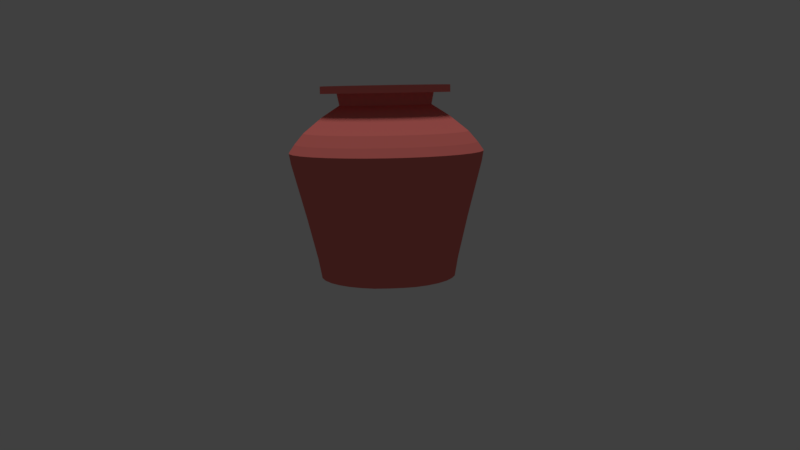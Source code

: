 # Source: full_water.blend  (saved by Blender 2.79.0; exported with 4.5.12 LTS)
import bpy
from mathutils import Matrix  # noqa: F401  (used for matrix-valued properties, if any)

bpy.ops.wm.read_factory_settings(use_empty=True)
scene = bpy.context.scene
scene.name = 'Scene'

# ---- collections
col_collection_1 = bpy.data.collections.new('Collection 1'); scene.collection.children.link(col_collection_1)

# ---- materials (node trees are filled in below, after node groups)
mat_material_001 = bpy.data.materials.new('Material.001')
mat_material_001.alpha_threshold = 0.0
mat_material_001.use_transparent_shadow = False
mat_material_001.diffuse_color = (0.7991, 0.1878, 0.1683, 1.0)
mat_material_001.roughness = 0.5

# ---- material node trees

# ---- world
world_world = bpy.data.worlds.new('World'); scene.world = world_world
world_world.color = (0.05088, 0.05088, 0.05088)
world_world.use_sun_shadow = False
world_world.sun_shadow_jitter_overblur = 0.0
world_world.cycles.sampling_method = 'MANUAL'

# ---- cameras
cam_camera_001 = bpy.data.cameras.new('Camera.001')
cam_camera_001.clip_end = 100.0
cam_camera_001.lens = 35.0
cam_camera_001.sensor_width = 32.0
cam_camera_001.sensor_height = 18.0
cam_camera_001.display_size = 2.0
cam_camera_001.dof.focus_distance = 0.0
cam_camera_001.dof.aperture_fstop = 128.0
cam_camera_001.dof.aperture_blades = 6

# ---- lights
light_hemi = bpy.data.lights.new('Hemi', 'SUN')
light_hemi.transmission_factor = 0.0
light_hemi.angle = 0.1993
light_hemi.energy = 1.0
light_hemi.shadow_buffer_clip_start = 0.5
light_hemi.shadow_soft_size = 0.1
light_hemi.shadow_cascade_max_distance = 1000.0

# ---- meshes
me_circle = bpy.data.meshes.new('Circle')
me_circle.from_pydata([(0.0, 1.0, 0.0), (-0.1951, 0.9808, 0.0), (-0.3827, 0.9239, 0.0), (-0.5556, 0.8315, 0.0), (-0.7071, 0.7071, 0.0), (-0.8315, 0.5556, 0.0), (-0.9239, 0.3827, 0.0), (-0.9808, 0.1951, 0.0), (-1.0, 7.55e-08, 0.0), (-0.9808, -0.1951, 0.0), (-0.9239, -0.3827, 0.0), (-0.8315, -0.5556, 0.0), (-0.7071, -0.7071, 0.0), (-0.5287, -0.8298, -0.0003134), (-0.3559, -0.9222, -0.0003134), (-0.1951, -0.9808, 0.0), (3.258e-07, -1.0, 0.0), (0.1951, -0.9808, 0.0), (0.3827, -0.9239, 0.0), (0.5556, -0.8315, 0.0), (0.7071, -0.7071, 0.0), (0.8315, -0.5556, 0.0), (0.9239, -0.3827, 0.0), (0.9808, -0.1951, 0.0), (1.0, 9.656e-07, 0.0), (0.9808, 0.1951, 0.0), (0.9239, 0.3827, 0.0), (0.8315, 0.5556, 0.0), (0.7071, 0.7071, 0.0), (0.5556, 0.8315, 0.0), (0.3827, 0.9239, 0.0), (0.1951, 0.9808, 0.0), (-1.261e-07, -0.06181, 0.0), (0.01206, -0.06062, 0.0), (0.02365, -0.0571, 0.0), (0.03434, -0.05139, 0.0), (0.04371, -0.04371, 0.0), (0.05139, -0.03434, 0.0), (0.0571, -0.02365, 0.0), (0.06062, -0.01206, 0.0), (0.06181, 2.979e-07, 0.0), (0.06062, 0.01206, 0.0), (0.0571, 0.02365, 0.0), (0.05139, 0.03434, 0.0), (0.04371, 0.04371, 0.0), (0.03434, 0.05139, 0.0), (0.02365, 0.0571, 0.0), (0.01206, 0.06062, 0.0), (-1.462e-07, 0.06181, 0.0), (-0.01206, 0.06062, 0.0), (-0.02365, 0.0571, 0.0), (-0.03434, 0.05139, 0.0), (-0.04371, 0.04371, 0.0), (-0.05139, 0.03434, 0.0), (-0.0571, 0.02365, 0.0), (-0.06062, 0.01206, 0.0), (-0.06181, 2.429e-07, 0.0), (-0.06062, -0.01206, 0.0), (-0.0571, -0.02365, 0.0), (-0.05139, -0.03434, 0.0), (-0.04371, -0.04371, 0.0), (-0.03434, -0.05139, 0.0), (-0.02365, -0.0571, 0.0), (-0.01206, -0.06062, 0.0), (6.215e-09, 1.052, 0.2876), (-0.2053, 1.032, 0.2876), (-0.4027, 0.9722, 0.2876), (-0.5846, 0.875, 0.2876), (-0.7441, 0.7441, 0.2876), (-0.875, 0.5846, 0.2876), (-0.9722, 0.4027, 0.2876), (-1.032, 0.2053, 0.2876), (-1.052, 6.453e-08, 0.2876), (-1.032, -0.2053, 0.2876), (-0.9722, -0.4027, 0.2876), (-0.875, -0.5846, 0.2876), (-0.7441, -0.7441, 0.2876), (-0.5578, -0.8733, 0.2873), (-0.3759, -0.9706, 0.2873), (-0.2053, -1.032, 0.2876), (3.491e-07, -1.052, 0.2876), (0.2053, -1.032, 0.2876), (0.4027, -0.9722, 0.2876), (0.5846, -0.875, 0.2876), (0.7441, -0.7441, 0.2876), (0.875, -0.5846, 0.2876), (0.9722, -0.4027, 0.2876), (1.032, -0.2053, 0.2876), (1.052, 1.001e-06, 0.2876), (1.032, 0.2053, 0.2876), (0.9722, 0.4027, 0.2876), (0.875, 0.5846, 0.2876), (0.7441, 0.7441, 0.2876), (0.5846, 0.875, 0.2876), (0.4027, 0.9722, 0.2876), (0.2053, 1.032, 0.2876), (1.859e-08, 1.198, 0.8985), (-0.2337, 1.175, 0.8985), (-0.4583, 1.107, 0.8985), (-0.6654, 0.9958, 0.8985), (-0.8469, 0.8469, 0.8985), (-0.9958, 0.6654, 0.8985), (-1.107, 0.4583, 0.8985), (-1.175, 0.2337, 0.8985), (-1.198, 3.434e-08, 0.8985), (-1.175, -0.2337, 0.8985), (-1.107, -0.4583, 0.8985), (-0.9958, -0.6654, 0.8985), (-0.8469, -0.8469, 0.8985), (-0.6654, -0.9958, 0.8985), (-0.4583, -1.107, 0.8985), (-0.2337, -1.175, 0.8985), (4.088e-07, -1.198, 0.8985), (0.2337, -1.175, 0.8985), (0.4583, -1.107, 0.8985), (0.6654, -0.9958, 0.8985), (0.8469, -0.8469, 0.8985), (0.9958, -0.6654, 0.8985), (1.107, -0.4583, 0.8985), (1.175, -0.2337, 0.8985), (1.198, 1.1e-06, 0.8985), (1.175, 0.2337, 0.8985), (1.107, 0.4583, 0.8985), (0.9958, 0.6654, 0.8985), (0.8469, 0.8469, 0.8985), (0.6654, 0.9958, 0.8985), (0.4583, 1.107, 0.8985), (0.2337, 1.175, 0.8985), (4.297e-08, 1.407, 1.703), (-0.2745, 1.38, 1.703), (-0.5384, 1.3, 1.703), (-0.7816, 1.17, 1.703), (-0.9948, 0.9948, 1.703), (-1.17, 0.7816, 1.703), (-1.3, 0.5384, 1.703), (-1.38, 0.2745, 1.703), (-1.407, -1.105e-08, 1.703), (-1.38, -0.2745, 1.703), (-1.3, -0.5384, 1.703), (-1.17, -0.7816, 1.703), (-0.9948, -0.9948, 1.703), (-0.7816, -1.17, 1.703), (-0.5384, -1.3, 1.703), (-0.2745, -1.38, 1.703), (5.014e-07, -1.407, 1.703), (0.2745, -1.38, 1.703), (0.5384, -1.3, 1.703), (0.7816, -1.17, 1.703), (0.9948, -0.9948, 1.703), (1.17, -0.7816, 1.703), (1.3, -0.5384, 1.703), (1.38, -0.2745, 1.703), (1.407, 1.241e-06, 1.703), (1.38, 0.2745, 1.703), (1.3, 0.5384, 1.703), (1.17, 0.7816, 1.703), (0.9948, 0.9948, 1.703), (0.7816, 1.17, 1.703), (0.5384, 1.3, 1.703), (0.2745, 1.38, 1.703), (4.545e-08, 1.432, 1.85), (-0.2795, 1.405, 1.85), (-0.5482, 1.323, 1.85), (-0.7958, 1.191, 1.85), (-1.013, 1.013, 1.85), (-1.191, 0.7958, 1.85), (-1.323, 0.5482, 1.85), (-1.405, 0.2795, 1.85), (-1.432, -1.674e-08, 1.85), (-1.405, -0.2795, 1.85), (-1.323, -0.5482, 1.85), (-1.191, -0.7958, 1.85), (-1.013, -1.013, 1.85), (-0.7958, -1.191, 1.85), (-0.5482, -1.323, 1.85), (-0.2795, -1.405, 1.85), (5.122e-07, -1.432, 1.85), (0.2795, -1.405, 1.85), (0.5482, -1.323, 1.85), (0.7958, -1.191, 1.85), (1.013, -1.013, 1.85), (1.191, -0.7958, 1.85), (1.323, -0.5482, 1.85), (1.405, -0.2795, 1.85), (1.432, 1.258e-06, 1.85), (1.405, 0.2795, 1.85), (1.323, 0.5482, 1.85), (1.191, 0.7958, 1.85), (1.013, 1.013, 1.85), (0.7958, 1.191, 1.85), (0.5482, 1.323, 1.85), (0.2794, 1.405, 1.85), (3.834e-08, 1.344, 1.976), (-0.2622, 1.318, 1.976), (-0.5144, 1.242, 1.976), (-0.7468, 1.118, 1.976), (-0.9504, 0.9504, 1.976), (-1.118, 0.7468, 1.976), (-1.242, 0.5144, 1.976), (-1.318, 0.2622, 1.976), (-1.344, 2.658e-09, 1.976), (-1.318, -0.2622, 1.976), (-1.242, -0.5144, 1.976), (-1.118, -0.7468, 1.976), (-0.9504, -0.9504, 1.976), (-0.7468, -1.118, 1.976), (-0.5144, -1.242, 1.976), (-0.2622, -1.318, 1.976), (4.763e-07, -1.344, 1.976), (0.2622, -1.318, 1.976), (0.5144, -1.242, 1.976), (0.7468, -1.118, 1.976), (0.9504, -0.9504, 1.976), (1.118, -0.7468, 1.976), (1.242, -0.5144, 1.976), (1.318, -0.2622, 1.976), (1.344, 1.199e-06, 1.976), (1.318, 0.2622, 1.976), (1.242, 0.5144, 1.976), (1.118, 0.7468, 1.976), (0.9504, 0.9504, 1.976), (0.7468, 1.118, 1.976), (0.5144, 1.242, 1.976), (0.2622, 1.318, 1.976), (1.864e-08, 1.211, 2.133), (-0.2362, 1.187, 2.133), (-0.4633, 1.119, 2.133), (-0.6727, 1.007, 2.133), (-0.8561, 0.8561, 2.133), (-1.007, 0.6727, 2.133), (-1.119, 0.4633, 2.133), (-1.187, 0.2362, 2.133), (-1.211, 3.419e-08, 2.133), (-1.187, -0.2362, 2.133), (-1.119, -0.4633, 2.133), (-1.007, -0.6727, 2.133), (-0.8561, -0.8561, 2.133), (-0.6727, -1.007, 2.133), (-0.4633, -1.119, 2.133), (-0.2362, -1.187, 2.133), (4.132e-07, -1.211, 2.133), (0.2362, -1.187, 2.133), (0.4633, -1.119, 2.133), (0.6727, -1.007, 2.133), (0.8561, -0.8561, 2.133), (1.007, -0.6727, 2.133), (1.119, -0.4633, 2.133), (1.187, -0.2362, 2.133), (1.211, 1.112e-06, 2.133), (1.187, 0.2362, 2.133), (1.119, 0.4633, 2.133), (1.007, 0.6727, 2.133), (0.8561, 0.8561, 2.133), (0.6727, 1.007, 2.133), (0.4633, 1.119, 2.133), (0.2362, 1.187, 2.133), (-8.429e-09, 0.9337, 2.359), (-0.1822, 0.9157, 2.359), (-0.3573, 0.8626, 2.359), (-0.5187, 0.7763, 2.359), (-0.6602, 0.6602, 2.359), (-0.7763, 0.5187, 2.359), (-0.8626, 0.3573, 2.359), (-0.9157, 0.1822, 2.359), (-0.9337, 8.86e-08, 2.359), (-0.9157, -0.1822, 2.359), (-0.8626, -0.3573, 2.359), (-0.7763, -0.5187, 2.359), (-0.6602, -0.6602, 2.359), (-0.5187, -0.7763, 2.359), (-0.3573, -0.8626, 2.359), (-0.1822, -0.9157, 2.359), (2.958e-07, -0.9337, 2.359), (0.1822, -0.9157, 2.359), (0.3573, -0.8626, 2.359), (0.5187, -0.7763, 2.359), (0.6602, -0.6602, 2.359), (0.7763, -0.5187, 2.359), (0.8626, -0.3573, 2.359), (0.9157, -0.1822, 2.359), (0.9337, 9.197e-07, 2.359), (0.9157, 0.1822, 2.359), (0.8626, 0.3573, 2.359), (0.7763, 0.5187, 2.359), (0.6602, 0.6602, 2.359), (0.5187, 0.7763, 2.359), (0.3573, 0.8626, 2.359), (0.1821, 0.9157, 2.359), (-3.219e-08, 0.6746, 2.526), (-0.1316, 0.6617, 2.526), (-0.2582, 0.6233, 2.526), (-0.3748, 0.5609, 2.526), (-0.477, 0.477, 2.526), (-0.5609, 0.3748, 2.526), (-0.6233, 0.2582, 2.526), (-0.6617, 0.1316, 2.526), (-0.6746, 1.508e-07, 2.526), (-0.6617, -0.1316, 2.526), (-0.6233, -0.2582, 2.526), (-0.5609, -0.3748, 2.526), (-0.477, -0.477, 2.526), (-0.3748, -0.5609, 2.526), (-0.2582, -0.6233, 2.526), (-0.1316, -0.6617, 2.526), (1.876e-07, -0.6746, 2.526), (0.1316, -0.6617, 2.526), (0.2582, -0.6233, 2.526), (0.3748, -0.5609, 2.526), (0.477, -0.477, 2.526), (0.5609, -0.3748, 2.526), (0.6233, -0.2582, 2.526), (0.6617, -0.1316, 2.526), (0.6746, 7.513e-07, 2.526), (0.6617, 0.1316, 2.526), (0.6233, 0.2582, 2.526), (0.5609, 0.3748, 2.526), (0.477, 0.477, 2.526), (0.3748, 0.5609, 2.526), (0.2582, 0.6233, 2.526), (0.1316, 0.6617, 2.526), (-2.75e-08, 0.7093, 2.698), (-0.1384, 0.6957, 2.698), (-0.2715, 0.6553, 2.698), (-0.3941, 0.5898, 2.698), (-0.5016, 0.5016, 2.698), (-0.5898, 0.3941, 2.698), (-0.6553, 0.2715, 2.698), (-0.6957, 0.1384, 2.698), (-0.7093, 1.425e-07, 2.698), (-0.6957, -0.1384, 2.698), (-0.6553, -0.2715, 2.698), (-0.5898, -0.3941, 2.698), (-0.5016, -0.5016, 2.698), (-0.3941, -0.5898, 2.698), (-0.2715, -0.6553, 2.698), (-0.1384, -0.6957, 2.698), (2.036e-07, -0.7093, 2.698), (0.1384, -0.6957, 2.698), (0.2715, -0.6553, 2.698), (0.3941, -0.5898, 2.698), (0.5016, -0.5016, 2.698), (0.5898, -0.3941, 2.698), (0.6553, -0.2715, 2.698), (0.6957, -0.1384, 2.698), (0.7093, 7.739e-07, 2.698), (0.6957, 0.1384, 2.698), (0.6553, 0.2715, 2.698), (0.5898, 0.3941, 2.698), (0.5016, 0.5016, 2.698), (0.3941, 0.5898, 2.698), (0.2715, 0.6553, 2.698), (0.1384, 0.6957, 2.698), (-5.202e-09, 0.952, 2.698), (-0.1857, 0.9337, 2.698), (-0.3643, 0.8795, 2.698), (-0.5289, 0.7916, 2.698), (-0.6732, 0.6732, 2.698), (-0.7916, 0.5289, 2.698), (-0.8795, 0.3643, 2.698), (-0.9337, 0.1857, 2.698), (-0.952, 7.528e-08, 2.698), (-0.9337, -0.1857, 2.698), (-0.8795, -0.3643, 2.698), (-0.7916, -0.5289, 2.698), (-0.6732, -0.6732, 2.698), (-0.5289, -0.7916, 2.698), (-0.3643, -0.8795, 2.698), (-0.1857, -0.9337, 2.698), (3.05e-07, -0.952, 2.698), (0.1857, -0.9337, 2.698), (0.3643, -0.8795, 2.698), (0.5289, -0.7916, 2.698), (0.6732, -0.6732, 2.698), (0.7916, -0.5289, 2.698), (0.8795, -0.3643, 2.698), (0.9337, -0.1857, 2.698), (0.952, 9.226e-07, 2.698), (0.9337, 0.1857, 2.698), (0.8795, 0.3643, 2.698), (0.7916, 0.5289, 2.698), (0.6732, 0.6732, 2.698), (0.5289, 0.7916, 2.698), (0.3643, 0.8795, 2.698), (0.1857, 0.9337, 2.698), (-5.202e-09, 0.952, 2.804), (-0.1857, 0.9337, 2.804), (-0.3643, 0.8795, 2.804), (-0.5289, 0.7916, 2.804), (-0.6732, 0.6732, 2.804), (-0.7916, 0.5289, 2.804), (-0.8795, 0.3643, 2.804), (-0.9337, 0.1857, 2.804), (-0.952, 7.528e-08, 2.804), (-0.9337, -0.1857, 2.804), (-0.8795, -0.3643, 2.804), (-0.7916, -0.5289, 2.804), (-0.6732, -0.6732, 2.804), (-0.5289, -0.7916, 2.804), (-0.3643, -0.8795, 2.804), (-0.1857, -0.9337, 2.804), (3.05e-07, -0.952, 2.804), (0.1857, -0.9337, 2.804), (0.3643, -0.8795, 2.804), (0.5289, -0.7916, 2.804), (0.6732, -0.6732, 2.804), (0.7916, -0.5289, 2.804), (0.8795, -0.3643, 2.804), (0.9337, -0.1857, 2.804), (0.952, 9.226e-07, 2.804), (0.9337, 0.1857, 2.804), (0.8795, 0.3643, 2.804), (0.7916, 0.5289, 2.804), (0.6732, 0.6732, 2.804), (0.5289, 0.7916, 2.804), (0.3643, 0.8795, 2.804), (0.1857, 0.9337, 2.804), (-1.925, -1.726, -1.104), (-0.6378, -1.728, -1.329), (-0.4156, -1.728, -1.329), (-1.258, -1.726, -1.104), (-1.036, -1.726, -1.104), (-0.8134, -1.726, -1.104), (-0.5912, -1.726, -1.104), (-0.369, -1.726, -1.104), (-0.1467, -1.726, -1.104), (-1.925, -1.504, -1.104), (-0.6378, -1.506, -1.329), (-0.4156, -1.506, -1.329), (-1.258, -1.504, -1.104), (-1.036, -1.504, -1.104), (-0.8134, -1.504, -1.104), (-0.5912, -1.504, -1.104), (-0.369, -1.504, -1.104), (-0.1467, -1.504, -1.104), (0.07548, -1.504, -1.104), (-1.925, -1.282, -1.104), (-0.6378, -1.284, -1.329), (-0.4156, -1.284, -1.329), (-1.258, -1.282, -1.104), (-1.036, -1.282, -1.104), (-0.369, -1.282, -1.104), (-0.1467, -1.282, -1.104), (0.07548, -1.282, -1.104), (-1.925, -1.059, -1.104), (-0.6378, -1.062, -1.329), (-0.4156, -1.062, -1.329), (-1.258, -1.059, -1.104), (-0.9824, -1.059, -1.105), (-0.369, -1.059, -1.104), (-0.1467, -1.059, -1.104), (0.07548, -1.059, -1.104), (-1.925, -0.8371, -1.104), (-0.6378, -0.8393, -1.329), (-0.4156, -0.8393, -1.329), (-1.258, -0.8371, -1.104), (-0.9824, -0.8365, -1.105), (-0.7602, -0.8365, -1.105), (-0.5912, -0.8371, -1.104), (-0.369, -0.8371, -1.104), (-0.1467, -0.8371, -1.104), (0.07548, -0.8371, -1.104), (-1.925, -0.6149, -1.104), (-0.6378, -0.6171, -1.329), (-0.4156, -0.6171, -1.329), (-1.258, -0.6149, -1.104), (-1.036, -0.6149, -1.104), (-0.8134, -0.6149, -1.104), (-0.1467, -0.6149, -1.104), (0.07548, -0.6149, -1.104), (-1.925, -0.3926, -1.104), (-0.6378, -0.3949, -1.329), (-0.4156, -0.3949, -1.329), (-1.258, -0.3926, -1.104), (-1.036, -0.3926, -1.104), (-0.8134, -0.3926, -1.104), (-0.1467, -0.3926, -1.104), (0.07548, -0.3926, -1.104), (-1.925, -0.1704, -1.104), (-0.6378, -0.1727, -1.329), (-0.4156, -0.1727, -1.329), (-1.258, -0.1704, -1.104), (-1.036, -0.1704, -1.104), (-0.8134, -0.1704, -1.104), (-0.5912, -0.1704, -1.104), (-0.369, -0.1704, -1.104), (-0.1467, -0.1704, -1.104), (0.07548, -0.1704, -1.104), (-1.925, 0.05181, -1.104), (-0.6378, 0.04954, -1.329), (-0.4156, 0.04954, -1.329), (-1.258, 0.05181, -1.104), (-1.036, 0.05181, -1.104), (-0.8134, 0.05181, -1.104), (-0.5912, 0.05181, -1.104), (-0.369, 0.05181, -1.104), (-0.1467, 0.05181, -1.104), (0.07548, 0.05181, -1.104), (-1.925, 0.274, -1.104), (-0.6378, 0.2718, -1.329), (-0.4156, 0.2718, -1.329), (-1.258, 0.274, -1.104), (-1.036, 0.274, -1.104), (-0.8134, 0.274, -1.104), (-0.5912, 0.274, -1.104), (-0.369, 0.274, -1.104), (-0.1467, 0.274, -1.104), (0.07548, 0.274, -1.104)], [(417, 418), (419, 420), (421, 422), (431, 430), (423, 424), (435, 425), (438, 437), (434, 442), (442, 441), (437, 445), (440, 448), (441, 449), (449, 448), (442, 450), (451, 443), (454, 453), (456, 455), (457, 456), (448, 458), (458, 457), (459, 458), (453, 463), (463, 462), (454, 464), (455, 465), (465, 464), (456, 466), (459, 467), (460, 468), (468, 467), (469, 461), (462, 470), (471, 470), (467, 475), (468, 476), (471, 479), (480, 479), (474, 482), (487, 477), (486, 496), (499, 498), (491, 501), (501, 500), (492, 502), (502, 501), (493, 503), (503, 502), (494, 504), (504, 503), (505, 504)], [(24, 25, 57, 56), (11, 12, 44, 43), (25, 26, 58, 57), (12, 13, 45, 44), (26, 27, 59, 58), (13, 14, 46, 45), (0, 1, 33, 32), (27, 28, 60, 59), (14, 15, 47, 46), (1, 2, 34, 33), (28, 29, 61, 60), (15, 16, 48, 47), (2, 3, 35, 34), (29, 30, 62, 61), (16, 17, 49, 48), (3, 4, 36, 35), (30, 31, 63, 62), (17, 18, 50, 49), (4, 5, 37, 36), (31, 0, 32, 63), (18, 19, 51, 50), (5, 6, 38, 37), (19, 20, 52, 51), (6, 7, 39, 38), (20, 21, 53, 52), (7, 8, 40, 39), (21, 22, 54, 53), (8, 9, 41, 40), (22, 23, 55, 54), (9, 10, 42, 41), (23, 24, 56, 55), (10, 11, 43, 42), (25, 24, 88, 89), (12, 11, 75, 76), (26, 25, 89, 90), (13, 12, 76, 77), (27, 26, 90, 91), (14, 13, 77, 78), (1, 0, 64, 65), (28, 27, 91, 92), (15, 14, 78, 79), (2, 1, 65, 66), (29, 28, 92, 93), (16, 15, 79, 80), (3, 2, 66, 67), (30, 29, 93, 94), (17, 16, 80, 81), (4, 3, 67, 68), (31, 30, 94, 95), (18, 17, 81, 82), (5, 4, 68, 69), (0, 31, 95, 64), (19, 18, 82, 83), (6, 5, 69, 70), (20, 19, 83, 84), (7, 6, 70, 71), (21, 20, 84, 85), (8, 7, 71, 72), (22, 21, 85, 86), (9, 8, 72, 73), (23, 22, 86, 87), (10, 9, 73, 74), (24, 23, 87, 88), (11, 10, 74, 75), (87, 86, 118, 119), (74, 73, 105, 106), (88, 87, 119, 120), (75, 74, 106, 107), (89, 88, 120, 121), (76, 75, 107, 108), (90, 89, 121, 122), (77, 76, 108, 109), (91, 90, 122, 123), (78, 77, 109, 110), (65, 64, 96, 97), (92, 91, 123, 124), (79, 78, 110, 111), (66, 65, 97, 98), (93, 92, 124, 125), (80, 79, 111, 112), (67, 66, 98, 99), (94, 93, 125, 126), (81, 80, 112, 113), (68, 67, 99, 100), (95, 94, 126, 127), (82, 81, 113, 114), (69, 68, 100, 101), (64, 95, 127, 96), (83, 82, 114, 115), (70, 69, 101, 102), (84, 83, 115, 116), (71, 70, 102, 103), (85, 84, 116, 117), (72, 71, 103, 104), (86, 85, 117, 118), (73, 72, 104, 105), (122, 121, 153, 154), (109, 108, 140, 141), (123, 122, 154, 155), (110, 109, 141, 142), (97, 96, 128, 129), (124, 123, 155, 156), (111, 110, 142, 143), (98, 97, 129, 130), (125, 124, 156, 157), (112, 111, 143, 144), (99, 98, 130, 131), (126, 125, 157, 158), (113, 112, 144, 145), (100, 99, 131, 132), (127, 126, 158, 159), (114, 113, 145, 146), (101, 100, 132, 133), (96, 127, 159, 128), (115, 114, 146, 147), (102, 101, 133, 134), (116, 115, 147, 148), (103, 102, 134, 135), (117, 116, 148, 149), (104, 103, 135, 136), (118, 117, 149, 150), (105, 104, 136, 137), (119, 118, 150, 151), (106, 105, 137, 138), (120, 119, 151, 152), (107, 106, 138, 139), (121, 120, 152, 153), (108, 107, 139, 140), (130, 129, 161, 162), (157, 156, 188, 189), (144, 143, 175, 176), (131, 130, 162, 163), (158, 157, 189, 190), (145, 144, 176, 177), (132, 131, 163, 164), (159, 158, 190, 191), (146, 145, 177, 178), (133, 132, 164, 165), (128, 159, 191, 160), (147, 146, 178, 179), (134, 133, 165, 166), (148, 147, 179, 180), (135, 134, 166, 167), (149, 148, 180, 181), (136, 135, 167, 168), (150, 149, 181, 182), (137, 136, 168, 169), (151, 150, 182, 183), (138, 137, 169, 170), (152, 151, 183, 184), (139, 138, 170, 171), (153, 152, 184, 185), (140, 139, 171, 172), (154, 153, 185, 186), (141, 140, 172, 173), (155, 154, 186, 187), (142, 141, 173, 174), (129, 128, 160, 161), (156, 155, 187, 188), (143, 142, 174, 175), (165, 164, 196, 197), (160, 191, 223, 192), (179, 178, 210, 211), (166, 165, 197, 198), (180, 179, 211, 212), (167, 166, 198, 199), (181, 180, 212, 213), (168, 167, 199, 200), (182, 181, 213, 214), (169, 168, 200, 201), (183, 182, 214, 215), (170, 169, 201, 202), (184, 183, 215, 216), (171, 170, 202, 203), (185, 184, 216, 217), (172, 171, 203, 204), (186, 185, 217, 218), (173, 172, 204, 205), (187, 186, 218, 219), (174, 173, 205, 206), (161, 160, 192, 193), (188, 187, 219, 220), (175, 174, 206, 207), (162, 161, 193, 194), (189, 188, 220, 221), (176, 175, 207, 208), (163, 162, 194, 195), (190, 189, 221, 222), (177, 176, 208, 209), (164, 163, 195, 196), (191, 190, 222, 223), (178, 177, 209, 210), (200, 199, 231, 232), (214, 213, 245, 246), (201, 200, 232, 233), (215, 214, 246, 247), (202, 201, 233, 234), (216, 215, 247, 248), (203, 202, 234, 235), (217, 216, 248, 249), (204, 203, 235, 236), (218, 217, 249, 250), (205, 204, 236, 237), (219, 218, 250, 251), (206, 205, 237, 238), (193, 192, 224, 225), (220, 219, 251, 252), (207, 206, 238, 239), (194, 193, 225, 226), (221, 220, 252, 253), (208, 207, 239, 240), (195, 194, 226, 227), (222, 221, 253, 254), (209, 208, 240, 241), (196, 195, 227, 228), (223, 222, 254, 255), (210, 209, 241, 242), (197, 196, 228, 229), (192, 223, 255, 224), (211, 210, 242, 243), (198, 197, 229, 230), (212, 211, 243, 244), (199, 198, 230, 231), (213, 212, 244, 245), (235, 234, 266, 267), (249, 248, 280, 281), (236, 235, 267, 268), (250, 249, 281, 282), (237, 236, 268, 269), (251, 250, 282, 283), (238, 237, 269, 270), (225, 224, 256, 257), (252, 251, 283, 284), (239, 238, 270, 271), (226, 225, 257, 258), (253, 252, 284, 285), (240, 239, 271, 272), (227, 226, 258, 259), (254, 253, 285, 286), (241, 240, 272, 273), (228, 227, 259, 260), (255, 254, 286, 287), (242, 241, 273, 274), (229, 228, 260, 261), (224, 255, 287, 256), (243, 242, 274, 275), (230, 229, 261, 262), (244, 243, 275, 276), (231, 230, 262, 263), (245, 244, 276, 277), (232, 231, 263, 264), (246, 245, 277, 278), (233, 232, 264, 265), (247, 246, 278, 279), (234, 233, 265, 266), (248, 247, 279, 280), (270, 269, 301, 302), (257, 256, 288, 289), (284, 283, 315, 316), (271, 270, 302, 303), (258, 257, 289, 290), (285, 284, 316, 317), (272, 271, 303, 304), (259, 258, 290, 291), (286, 285, 317, 318), (273, 272, 304, 305), (260, 259, 291, 292), (287, 286, 318, 319), (274, 273, 305, 306), (261, 260, 292, 293), (256, 287, 319, 288), (275, 274, 306, 307), (262, 261, 293, 294), (276, 275, 307, 308), (263, 262, 294, 295), (277, 276, 308, 309), (264, 263, 295, 296), (278, 277, 309, 310), (265, 264, 296, 297), (279, 278, 310, 311), (266, 265, 297, 298), (280, 279, 311, 312), (267, 266, 298, 299), (281, 280, 312, 313), (268, 267, 299, 300), (282, 281, 313, 314), (269, 268, 300, 301), (283, 282, 314, 315), (305, 304, 336, 337), (292, 291, 323, 324), (319, 318, 350, 351), (306, 305, 337, 338), (293, 292, 324, 325), (288, 319, 351, 320), (307, 306, 338, 339), (294, 293, 325, 326), (308, 307, 339, 340), (295, 294, 326, 327), (309, 308, 340, 341), (296, 295, 327, 328), (310, 309, 341, 342), (297, 296, 328, 329), (311, 310, 342, 343), (298, 297, 329, 330), (312, 311, 343, 344), (299, 298, 330, 331), (313, 312, 344, 345), (300, 299, 331, 332), (314, 313, 345, 346), (301, 300, 332, 333), (315, 314, 346, 347), (302, 301, 333, 334), (289, 288, 320, 321), (316, 315, 347, 348), (303, 302, 334, 335), (290, 289, 321, 322), (317, 316, 348, 349), (304, 303, 335, 336), (291, 290, 322, 323), (318, 317, 349, 350), (340, 339, 371, 372), (327, 326, 358, 359), (341, 340, 372, 373), (328, 327, 359, 360), (342, 341, 373, 374), (329, 328, 360, 361), (343, 342, 374, 375), (330, 329, 361, 362), (344, 343, 375, 376), (331, 330, 362, 363), (345, 344, 376, 377), (332, 331, 363, 364), (346, 345, 377, 378), (333, 332, 364, 365), (347, 346, 378, 379), (334, 333, 365, 366), (321, 320, 352, 353), (348, 347, 379, 380), (335, 334, 366, 367), (322, 321, 353, 354), (349, 348, 380, 381), (336, 335, 367, 368), (323, 322, 354, 355), (350, 349, 381, 382), (337, 336, 368, 369), (324, 323, 355, 356), (351, 350, 382, 383), (338, 337, 369, 370), (325, 324, 356, 357), (320, 351, 383, 352), (339, 338, 370, 371), (326, 325, 357, 358), (375, 374, 406, 407), (362, 361, 393, 394), (376, 375, 407, 408), (363, 362, 394, 395), (377, 376, 408, 409), (364, 363, 395, 396), (378, 377, 409, 410), (365, 364, 396, 397), (379, 378, 410, 411), (366, 365, 397, 398), (353, 352, 384, 385), (380, 379, 411, 412), (367, 366, 398, 399), (354, 353, 385, 386), (381, 380, 412, 413), (368, 367, 399, 400), (355, 354, 386, 387), (382, 381, 413, 414), (369, 368, 400, 401), (356, 355, 387, 388), (383, 382, 414, 415), (370, 369, 401, 402), (357, 356, 388, 389), (352, 383, 415, 384), (371, 370, 402, 403), (358, 357, 389, 390), (372, 371, 403, 404), (359, 358, 390, 391), (373, 372, 404, 405), (360, 359, 391, 392), (374, 373, 405, 406), (361, 360, 392, 393)])
_uv = me_circle.uv_layers.new(name='UVMap')
_uv.uv.foreach_set('vector', [0.685, 0.2663, 0.6919, 0.2524, 0.7646, 0.2951, 0.7638, 0.2963, 0.8564, 0.3384, 0.8489, 0.3521, 0.778, 0.3064, 0.7789, 0.3053, 0.6919, 0.2524, 0.7011, 0.2398, 0.7656, 0.294, 0.7646, 0.2951, 0.8489, 0.3521, 0.8392, 0.3642, 0.777, 0.3075, 0.778, 0.3064, 0.7011, 0.2398, 0.7122, 0.229, 0.7668, 0.2931, 0.7656, 0.294, 0.8392, 0.3642, 0.8277, 0.3747, 0.7758, 0.3083, 0.777, 0.3075, 0.7851, 0.2086, 0.8002, 0.2122, 0.7753, 0.2927, 0.7739, 0.2922, 0.7122, 0.229, 0.725, 0.2201, 0.7681, 0.2925, 0.7668, 0.2931, 0.8277, 0.3747, 0.8145, 0.383, 0.7744, 0.3089, 0.7758, 0.3083, 0.8002, 0.2122, 0.8145, 0.2182, 0.7766, 0.2934, 0.7753, 0.2927, 0.725, 0.2201, 0.7391, 0.2135, 0.7696, 0.292, 0.7681, 0.2925, 0.8145, 0.383, 0.8002, 0.389, 0.773, 0.3093, 0.7744, 0.3089, 0.8145, 0.2182, 0.8277, 0.2266, 0.7777, 0.2944, 0.7766, 0.2934, 0.7391, 0.2135, 0.7541, 0.2093, 0.771, 0.2918, 0.7696, 0.292, 0.8002, 0.389, 0.7851, 0.3926, 0.7715, 0.3094, 0.773, 0.3093, 0.8277, 0.2266, 0.8392, 0.237, 0.7786, 0.2955, 0.7777, 0.2944, 0.7541, 0.2093, 0.7695, 0.2077, 0.7725, 0.2919, 0.771, 0.2918, 0.7851, 0.3926, 0.7695, 0.3936, 0.7701, 0.3093, 0.7715, 0.3094, 0.8392, 0.237, 0.8489, 0.2492, 0.7794, 0.2968, 0.7786, 0.2955, 0.7695, 0.2077, 0.7851, 0.2086, 0.7739, 0.2922, 0.7725, 0.2919, 0.7695, 0.3936, 0.7541, 0.3919, 0.7686, 0.3089, 0.7701, 0.3093, 0.8489, 0.2492, 0.8564, 0.2628, 0.7799, 0.2982, 0.7794, 0.2968, 0.6882, 0.3419, 0.6824, 0.3274, 0.7628, 0.302, 0.7631, 0.3034, 0.8564, 0.2628, 0.8615, 0.2775, 0.7802, 0.2996, 0.7799, 0.2982, 0.6824, 0.3274, 0.6792, 0.3122, 0.7627, 0.3005, 0.7628, 0.302, 0.8615, 0.2775, 0.8641, 0.2928, 0.7802, 0.3011, 0.7802, 0.2996, 0.6792, 0.3122, 0.6786, 0.2967, 0.7628, 0.299, 0.7627, 0.3005, 0.8641, 0.2928, 0.8641, 0.3084, 0.78, 0.3025, 0.7802, 0.3011, 0.6786, 0.2967, 0.6805, 0.2812, 0.7632, 0.2976, 0.7628, 0.299, 0.8641, 0.3084, 0.8615, 0.3237, 0.7796, 0.304, 0.78, 0.3025, 0.6805, 0.2812, 0.685, 0.2663, 0.7638, 0.2963, 0.7632, 0.2976, 0.8615, 0.3237, 0.8564, 0.3384, 0.7789, 0.3053, 0.7796, 0.304, 0.766, 0.497, 0.7808, 0.4913, 0.7896, 0.5131, 0.7741, 0.5191, 0.4714, 0.5022, 0.4865, 0.5068, 0.48, 0.5295, 0.4641, 0.5246, 0.7511, 0.5022, 0.766, 0.497, 0.7741, 0.5191, 0.7584, 0.5246, 0.4565, 0.497, 0.4714, 0.5022, 0.4641, 0.5246, 0.4484, 0.5191, 0.736, 0.5068, 0.7511, 0.5022, 0.7584, 0.5246, 0.7425, 0.5295, 0.4418, 0.4913, 0.4565, 0.497, 0.4484, 0.5191, 0.4329, 0.5131, 0.6428, 0.5233, 0.6586, 0.522, 0.661, 0.5454, 0.6445, 0.5468, 0.7207, 0.5109, 0.736, 0.5068, 0.7425, 0.5295, 0.7265, 0.5338, 0.4272, 0.4851, 0.4418, 0.4913, 0.4329, 0.5131, 0.4176, 0.5066, 0.6271, 0.5242, 0.6428, 0.5233, 0.6445, 0.5468, 0.6279, 0.5477, 0.7054, 0.5145, 0.7207, 0.5109, 0.7265, 0.5338, 0.7103, 0.5376, 0.4129, 0.4784, 0.4272, 0.4851, 0.4176, 0.5066, 0.4025, 0.4996, 0.6113, 0.5245, 0.6271, 0.5242, 0.6279, 0.5477, 0.6113, 0.548, 0.6898, 0.5175, 0.7054, 0.5145, 0.7103, 0.5376, 0.694, 0.5407, 0.3989, 0.4712, 0.4129, 0.4784, 0.4025, 0.4996, 0.3878, 0.492, 0.5955, 0.5242, 0.6113, 0.5245, 0.6113, 0.548, 0.5946, 0.5477, 0.6742, 0.52, 0.6898, 0.5175, 0.694, 0.5407, 0.6775, 0.5434, 0.3851, 0.4635, 0.3989, 0.4712, 0.3878, 0.492, 0.3732, 0.4839, 0.5797, 0.5233, 0.5955, 0.5242, 0.5946, 0.5477, 0.578, 0.5468, 0.6586, 0.522, 0.6742, 0.52, 0.6775, 0.5434, 0.661, 0.5454, 0.3716, 0.4553, 0.3851, 0.4635, 0.3732, 0.4839, 0.359, 0.4753, 0.5639, 0.522, 0.5797, 0.5233, 0.578, 0.5468, 0.5615, 0.5454, 0.8374, 0.4635, 0.851, 0.4553, 0.8635, 0.4753, 0.8493, 0.4839, 0.5483, 0.52, 0.5639, 0.522, 0.5615, 0.5454, 0.545, 0.5434, 0.8236, 0.4712, 0.8374, 0.4635, 0.8493, 0.4839, 0.8348, 0.492, 0.5327, 0.5175, 0.5483, 0.52, 0.545, 0.5434, 0.5286, 0.5407, 0.8096, 0.4784, 0.8236, 0.4712, 0.8348, 0.492, 0.82, 0.4996, 0.5172, 0.5145, 0.5327, 0.5175, 0.5286, 0.5407, 0.5122, 0.5376, 0.7953, 0.4851, 0.8096, 0.4784, 0.82, 0.4996, 0.8049, 0.5066, 0.5018, 0.5109, 0.5172, 0.5145, 0.5122, 0.5376, 0.496, 0.5338, 0.7808, 0.4913, 0.7953, 0.4851, 0.8049, 0.5066, 0.7896, 0.5131, 0.4865, 0.5068, 0.5018, 0.5109, 0.496, 0.5338, 0.48, 0.5295, 0.4904, 0.7637, 0.5044, 0.7548, 0.5326, 0.7968, 0.5166, 0.807, 0.1862, 0.7984, 0.2021, 0.8032, 0.1885, 0.852, 0.1704, 0.8465, 0.476, 0.772, 0.4904, 0.7637, 0.5166, 0.807, 0.5002, 0.8164, 0.1705, 0.7928, 0.1862, 0.7984, 0.1704, 0.8465, 0.1525, 0.8402, 0.4612, 0.7796, 0.476, 0.772, 0.5002, 0.8164, 0.4834, 0.8251, 0.1551, 0.7866, 0.1705, 0.7928, 0.1525, 0.8402, 0.135, 0.833, 0.4461, 0.7866, 0.4612, 0.7796, 0.4834, 0.8251, 0.4662, 0.833, 0.14, 0.7796, 0.1551, 0.7866, 0.135, 0.833, 0.1178, 0.8251, 0.4307, 0.7928, 0.4461, 0.7866, 0.4662, 0.833, 0.4487, 0.8402, 0.1252, 0.772, 0.14, 0.7796, 0.1178, 0.8251, 0.101, 0.8164, 0.3338, 0.8152, 0.3503, 0.8133, 0.3572, 0.8635, 0.3384, 0.8656, 0.4151, 0.7984, 0.4307, 0.7928, 0.4487, 0.8402, 0.4309, 0.8465, 0.1108, 0.7637, 0.1252, 0.772, 0.101, 0.8164, 0.0846, 0.807, 0.3172, 0.8164, 0.3338, 0.8152, 0.3384, 0.8656, 0.3195, 0.8669, 0.3991, 0.8032, 0.4151, 0.7984, 0.4309, 0.8465, 0.4128, 0.852, 0.09679, 0.7548, 0.1108, 0.7637, 0.0846, 0.807, 0.06864, 0.7968, 0.3006, 0.8167, 0.3172, 0.8164, 0.3195, 0.8669, 0.3006, 0.8673, 0.383, 0.8073, 0.3991, 0.8032, 0.4128, 0.852, 0.3944, 0.8566, 0.08319, 0.7452, 0.09679, 0.7548, 0.06864, 0.7968, 0.05316, 0.786, 0.284, 0.8164, 0.3006, 0.8167, 0.3006, 0.8673, 0.2817, 0.8669, 0.3668, 0.8107, 0.383, 0.8073, 0.3944, 0.8566, 0.3759, 0.8605, 0.07004, 0.7351, 0.08319, 0.7452, 0.05316, 0.786, 0.03819, 0.7744, 0.2674, 0.8152, 0.284, 0.8164, 0.2817, 0.8669, 0.2628, 0.8656, 0.3503, 0.8133, 0.3668, 0.8107, 0.3759, 0.8605, 0.3572, 0.8635, 0.05736, 0.7243, 0.07004, 0.7351, 0.03819, 0.7744, 0.02376, 0.7622, 0.2509, 0.8133, 0.2674, 0.8152, 0.2628, 0.8656, 0.244, 0.8635, 0.5312, 0.7351, 0.5439, 0.7243, 0.5775, 0.7622, 0.563, 0.7744, 0.2345, 0.8107, 0.2509, 0.8133, 0.244, 0.8635, 0.2253, 0.8605, 0.518, 0.7452, 0.5312, 0.7351, 0.563, 0.7744, 0.5481, 0.786, 0.2182, 0.8073, 0.2345, 0.8107, 0.2253, 0.8605, 0.2068, 0.8566, 0.5044, 0.7548, 0.518, 0.7452, 0.5481, 0.786, 0.5326, 0.7968, 0.2021, 0.8032, 0.2182, 0.8073, 0.2068, 0.8566, 0.1885, 0.852, 0.5084, 0.1029, 0.5253, 0.0944, 0.557, 0.1534, 0.5371, 0.1634, 0.162, 0.0944, 0.1788, 0.1029, 0.1501, 0.1634, 0.1302, 0.1534, 0.4911, 0.1107, 0.5084, 0.1029, 0.5371, 0.1634, 0.5168, 0.1725, 0.1455, 0.08503, 0.162, 0.0944, 0.1302, 0.1534, 0.1109, 0.1424, 0.3814, 0.1383, 0.4002, 0.1359, 0.41, 0.2022, 0.388, 0.2049, 0.4735, 0.1175, 0.4911, 0.1107, 0.5168, 0.1725, 0.4961, 0.1805, 0.1296, 0.07487, 0.1455, 0.08503, 0.1109, 0.1424, 0.09219, 0.1304, 0.3625, 0.1397, 0.3814, 0.1383, 0.388, 0.2049, 0.3658, 0.2066, 0.4555, 0.1235, 0.4735, 0.1175, 0.4961, 0.1805, 0.475, 0.1875, 0.1141, 0.06393, 0.1296, 0.07487, 0.09219, 0.1304, 0.07405, 0.1176, 0.3436, 0.1401, 0.3625, 0.1397, 0.3658, 0.2066, 0.3436, 0.2071, 0.4373, 0.1285, 0.4555, 0.1235, 0.475, 0.1875, 0.4536, 0.1935, 0.09924, 0.05224, 0.1141, 0.06393, 0.07405, 0.1176, 0.05658, 0.1039, 0.3247, 0.1397, 0.3436, 0.1401, 0.3436, 0.2071, 0.3214, 0.2066, 0.4188, 0.1327, 0.4373, 0.1285, 0.4536, 0.1935, 0.4319, 0.1984, 0.08496, 0.03983, 0.09924, 0.05224, 0.05658, 0.1039, 0.0398, 0.08929, 0.3058, 0.1383, 0.3247, 0.1397, 0.3214, 0.2066, 0.2992, 0.2049, 0.4002, 0.1359, 0.4188, 0.1327, 0.4319, 0.1984, 0.41, 0.2022, 0.07131, 0.02673, 0.08496, 0.03983, 0.0398, 0.08929, 0.02376, 0.07391, 0.287, 0.1359, 0.3058, 0.1383, 0.2992, 0.2049, 0.2772, 0.2022, 0.6023, 0.03983, 0.6159, 0.02673, 0.6635, 0.07391, 0.6474, 0.08929, 0.2684, 0.1327, 0.287, 0.1359, 0.2772, 0.2022, 0.2553, 0.1984, 0.588, 0.05224, 0.6023, 0.03983, 0.6474, 0.08929, 0.6306, 0.1039, 0.2499, 0.1285, 0.2684, 0.1327, 0.2553, 0.1984, 0.2336, 0.1935, 0.5731, 0.06393, 0.588, 0.05224, 0.6306, 0.1039, 0.6132, 0.1176, 0.2317, 0.1235, 0.2499, 0.1285, 0.2336, 0.1935, 0.2122, 0.1875, 0.5577, 0.07487, 0.5731, 0.06393, 0.6132, 0.1176, 0.595, 0.1304, 0.2138, 0.1175, 0.2317, 0.1235, 0.2122, 0.1875, 0.1911, 0.1805, 0.5417, 0.08503, 0.5577, 0.07487, 0.595, 0.1304, 0.5763, 0.1424, 0.1961, 0.1107, 0.2138, 0.1175, 0.1911, 0.1805, 0.1704, 0.1725, 0.5253, 0.0944, 0.5417, 0.08503, 0.5763, 0.1424, 0.557, 0.1534, 0.1788, 0.1029, 0.1961, 0.1107, 0.1704, 0.1725, 0.1501, 0.1634, 0.3909, 0.9609, 0.4131, 0.9597, 0.4139, 0.9718, 0.3913, 0.9729, 0.5011, 0.9478, 0.5228, 0.943, 0.5256, 0.9547, 0.5035, 0.9596, 0.08881, 0.8991, 0.1091, 0.9082, 0.1044, 0.9192, 0.08372, 0.91, 0.3686, 0.9612, 0.3909, 0.9609, 0.3913, 0.9729, 0.3686, 0.9733, 0.4792, 0.9519, 0.5011, 0.9478, 0.5035, 0.9596, 0.4813, 0.9638, 0.06884, 0.8893, 0.08881, 0.8991, 0.08372, 0.91, 0.06338, 0.9001, 0.3464, 0.9609, 0.3686, 0.9612, 0.3686, 0.9733, 0.346, 0.9729, 0.4573, 0.9553, 0.4792, 0.9519, 0.4813, 0.9638, 0.4589, 0.9672, 0.0492, 0.8789, 0.06884, 0.8893, 0.06338, 0.9001, 0.04339, 0.8895, 0.3242, 0.9597, 0.3464, 0.9609, 0.346, 0.9729, 0.3234, 0.9718, 0.4352, 0.9579, 0.4573, 0.9553, 0.4589, 0.9672, 0.4364, 0.9699, 0.02993, 0.8679, 0.0492, 0.8789, 0.04339, 0.8895, 0.02376, 0.8782, 0.3021, 0.9579, 0.3242, 0.9597, 0.3234, 0.9718, 0.3009, 0.9699, 0.6881, 0.8789, 0.7073, 0.8679, 0.7135, 0.8782, 0.6939, 0.8895, 0.28, 0.9553, 0.3021, 0.9579, 0.3009, 0.9699, 0.2784, 0.9672, 0.6684, 0.8893, 0.6881, 0.8789, 0.6939, 0.8895, 0.6739, 0.9001, 0.258, 0.9519, 0.28, 0.9553, 0.2784, 0.9672, 0.256, 0.9638, 0.6485, 0.8991, 0.6684, 0.8893, 0.6739, 0.9001, 0.6536, 0.91, 0.2362, 0.9478, 0.258, 0.9519, 0.256, 0.9638, 0.2338, 0.9596, 0.6282, 0.9082, 0.6485, 0.8991, 0.6536, 0.91, 0.6329, 0.9192, 0.2145, 0.943, 0.2362, 0.9478, 0.2338, 0.9596, 0.2117, 0.9547, 0.6076, 0.9165, 0.6282, 0.9082, 0.6329, 0.9192, 0.6119, 0.9278, 0.193, 0.9375, 0.2145, 0.943, 0.2117, 0.9547, 0.1898, 0.9491, 0.5867, 0.9242, 0.6076, 0.9165, 0.6119, 0.9278, 0.5907, 0.9356, 0.1716, 0.9312, 0.193, 0.9375, 0.1898, 0.9491, 0.1681, 0.9427, 0.5656, 0.9312, 0.5867, 0.9242, 0.5907, 0.9356, 0.5692, 0.9427, 0.1505, 0.9242, 0.1716, 0.9312, 0.1681, 0.9427, 0.1466, 0.9356, 0.5443, 0.9375, 0.5656, 0.9312, 0.5692, 0.9427, 0.5475, 0.9491, 0.1297, 0.9165, 0.1505, 0.9242, 0.1466, 0.9356, 0.1253, 0.9278, 0.4131, 0.9597, 0.4352, 0.9579, 0.4364, 0.9699, 0.4139, 0.9718, 0.5228, 0.943, 0.5443, 0.9375, 0.5475, 0.9491, 0.5256, 0.9547, 0.1091, 0.9082, 0.1297, 0.9165, 0.1253, 0.9278, 0.1044, 0.9192, 0.1798, 0.2127, 0.2021, 0.2089, 0.2035, 0.2212, 0.1826, 0.2248, 0.2914, 0.219, 0.3123, 0.2277, 0.3069, 0.2389, 0.2873, 0.2307, 0.02913, 0.4548, 0.02518, 0.4325, 0.03748, 0.431, 0.04119, 0.4519, 0.1581, 0.219, 0.1798, 0.2127, 0.1826, 0.2248, 0.1622, 0.2307, 0.4243, 0.4325, 0.4203, 0.4548, 0.4083, 0.4519, 0.412, 0.431, 0.1372, 0.2277, 0.1581, 0.219, 0.1622, 0.2307, 0.1426, 0.2389, 0.4257, 0.4099, 0.4243, 0.4325, 0.412, 0.431, 0.4133, 0.4098, 0.1174, 0.2387, 0.1372, 0.2277, 0.1426, 0.2389, 0.124, 0.2492, 0.4246, 0.3873, 0.4257, 0.4099, 0.4133, 0.4098, 0.4122, 0.3886, 0.09899, 0.2518, 0.1174, 0.2387, 0.124, 0.2492, 0.1067, 0.2615, 0.4209, 0.365, 0.4246, 0.3873, 0.4122, 0.3886, 0.4088, 0.3677, 0.08216, 0.267, 0.09899, 0.2518, 0.1067, 0.2615, 0.09095, 0.2757, 0.4148, 0.3432, 0.4209, 0.365, 0.4088, 0.3677, 0.403, 0.3472, 0.06714, 0.2839, 0.08216, 0.267, 0.09095, 0.2757, 0.07685, 0.2916, 0.4062, 0.3223, 0.4148, 0.3432, 0.403, 0.3472, 0.395, 0.3276, 0.05412, 0.3024, 0.06714, 0.2839, 0.07685, 0.2916, 0.06463, 0.309, 0.3953, 0.3024, 0.4062, 0.3223, 0.395, 0.3276, 0.3848, 0.309, 0.04326, 0.3223, 0.05412, 0.3024, 0.06463, 0.309, 0.05444, 0.3276, 0.3823, 0.2839, 0.3953, 0.3024, 0.3848, 0.309, 0.3726, 0.2916, 0.0347, 0.3432, 0.04326, 0.3223, 0.05444, 0.3276, 0.04641, 0.3472, 0.2696, 0.2127, 0.2914, 0.219, 0.2873, 0.2307, 0.2669, 0.2248, 0.3673, 0.267, 0.3823, 0.2839, 0.3726, 0.2916, 0.3585, 0.2757, 0.02855, 0.365, 0.0347, 0.3432, 0.04641, 0.3472, 0.04064, 0.3677, 0.2473, 0.2089, 0.2696, 0.2127, 0.2669, 0.2248, 0.2459, 0.2212, 0.3505, 0.2518, 0.3673, 0.267, 0.3585, 0.2757, 0.3427, 0.2615, 0.02489, 0.3873, 0.02855, 0.365, 0.04064, 0.3677, 0.03721, 0.3886, 0.2247, 0.2077, 0.2473, 0.2089, 0.2459, 0.2212, 0.2247, 0.22, 0.332, 0.2387, 0.3505, 0.2518, 0.3427, 0.2615, 0.3254, 0.2492, 0.02376, 0.4099, 0.02489, 0.3873, 0.03721, 0.3886, 0.03615, 0.4098, 0.2021, 0.2089, 0.2247, 0.2077, 0.2247, 0.22, 0.2035, 0.2212, 0.3123, 0.2277, 0.332, 0.2387, 0.3254, 0.2492, 0.3069, 0.2389, 0.02518, 0.4325, 0.02376, 0.4099, 0.03615, 0.4098, 0.03748, 0.431, 0.1192, 0.4712, 0.1389, 0.4633, 0.1441, 0.4791, 0.1263, 0.4862, 0.3524, 0.667, 0.3455, 0.6871, 0.3302, 0.6807, 0.3364, 0.6626, 0.1006, 0.4816, 0.1192, 0.4712, 0.1263, 0.4862, 0.1096, 0.4955, 0.3568, 0.6462, 0.3524, 0.667, 0.3364, 0.6626, 0.3403, 0.6439, 0.08351, 0.4942, 0.1006, 0.4816, 0.1096, 0.4955, 0.09419, 0.5069, 0.3585, 0.6251, 0.3568, 0.6462, 0.3403, 0.6439, 0.3419, 0.6248, 0.06815, 0.5088, 0.08351, 0.4942, 0.09419, 0.5069, 0.08035, 0.5201, 0.3575, 0.6039, 0.3585, 0.6251, 0.3419, 0.6248, 0.341, 0.6057, 0.05476, 0.5253, 0.06815, 0.5088, 0.08035, 0.5201, 0.06829, 0.5349, 0.3538, 0.5829, 0.3575, 0.6039, 0.341, 0.6057, 0.3376, 0.5869, 0.04357, 0.5433, 0.05476, 0.5253, 0.06829, 0.5349, 0.05821, 0.5512, 0.3475, 0.5627, 0.3538, 0.5829, 0.3376, 0.5869, 0.332, 0.5686, 0.03475, 0.5627, 0.04357, 0.5433, 0.05821, 0.5512, 0.05027, 0.5686, 0.2631, 0.4712, 0.2816, 0.4816, 0.2726, 0.4955, 0.2559, 0.4862, 0.3387, 0.5433, 0.3475, 0.5627, 0.332, 0.5686, 0.324, 0.5512, 0.02845, 0.5829, 0.03475, 0.5627, 0.05027, 0.5686, 0.04459, 0.5869, 0.2434, 0.4633, 0.2631, 0.4712, 0.2559, 0.4862, 0.2382, 0.4791, 0.3275, 0.5253, 0.3387, 0.5433, 0.324, 0.5512, 0.3139, 0.5349, 0.02477, 0.6039, 0.02845, 0.5829, 0.04459, 0.5869, 0.04127, 0.6057, 0.2228, 0.458, 0.2434, 0.4633, 0.2382, 0.4791, 0.2197, 0.4743, 0.3141, 0.5088, 0.3275, 0.5253, 0.3139, 0.5349, 0.3019, 0.5201, 0.02376, 0.6251, 0.02477, 0.6039, 0.04127, 0.6057, 0.04037, 0.6248, 0.2017, 0.4553, 0.2228, 0.458, 0.2197, 0.4743, 0.2007, 0.4719, 0.2987, 0.4942, 0.3141, 0.5088, 0.3019, 0.5201, 0.288, 0.5069, 0.02545, 0.6462, 0.02376, 0.6251, 0.04037, 0.6248, 0.04189, 0.6439, 0.1805, 0.4553, 0.2017, 0.4553, 0.2007, 0.4719, 0.1816, 0.4719, 0.2816, 0.4816, 0.2987, 0.4942, 0.288, 0.5069, 0.2726, 0.4955, 0.02981, 0.667, 0.02545, 0.6462, 0.04189, 0.6439, 0.04581, 0.6626, 0.1594, 0.458, 0.1805, 0.4553, 0.1816, 0.4719, 0.1626, 0.4743, 0.336, 0.7061, 0.3243, 0.7238, 0.3111, 0.7137, 0.3217, 0.6978, 0.1389, 0.4633, 0.1594, 0.458, 0.1626, 0.4743, 0.1441, 0.4791, 0.3455, 0.6871, 0.336, 0.7061, 0.3217, 0.6978, 0.3302, 0.6807, 0.4377, 0.2807, 0.447, 0.2639, 0.471, 0.2798, 0.4639, 0.2927, 0.678, 0.3364, 0.6761, 0.3555, 0.6477, 0.3504, 0.6492, 0.3357, 0.431, 0.2986, 0.4377, 0.2807, 0.4639, 0.2927, 0.4588, 0.3065, 0.6771, 0.3173, 0.678, 0.3364, 0.6492, 0.3357, 0.6485, 0.321, 0.4272, 0.3173, 0.431, 0.2986, 0.4588, 0.3065, 0.4558, 0.321, 0.6732, 0.2986, 0.6771, 0.3173, 0.6485, 0.321, 0.6455, 0.3065, 0.4262, 0.3364, 0.4272, 0.3173, 0.4558, 0.321, 0.455, 0.3357, 0.5988, 0.2163, 0.616, 0.2247, 0.6014, 0.2495, 0.5882, 0.243, 0.6666, 0.2807, 0.6732, 0.2986, 0.6455, 0.3065, 0.6404, 0.2927, 0.4282, 0.3555, 0.4262, 0.3364, 0.455, 0.3357, 0.4565, 0.3504, 0.5806, 0.2105, 0.5988, 0.2163, 0.5882, 0.243, 0.5741, 0.2386, 0.6573, 0.2639, 0.6666, 0.2807, 0.6404, 0.2927, 0.6332, 0.2798, 0.433, 0.374, 0.4282, 0.3555, 0.4565, 0.3504, 0.4602, 0.3647, 0.5617, 0.2077, 0.5806, 0.2105, 0.5741, 0.2386, 0.5595, 0.2364, 0.6456, 0.2488, 0.6573, 0.2639, 0.6332, 0.2798, 0.6242, 0.2681, 0.4405, 0.3916, 0.433, 0.374, 0.4602, 0.3647, 0.4661, 0.3782, 0.5426, 0.2077, 0.5617, 0.2077, 0.5595, 0.2364, 0.5448, 0.2364, 0.6317, 0.2356, 0.6456, 0.2488, 0.6242, 0.2681, 0.6135, 0.258, 0.4506, 0.4078, 0.4405, 0.3916, 0.4661, 0.3782, 0.4739, 0.3907, 0.5237, 0.2105, 0.5426, 0.2077, 0.5448, 0.2364, 0.5302, 0.2386, 0.616, 0.2247, 0.6317, 0.2356, 0.6135, 0.258, 0.6014, 0.2495, 0.4631, 0.4223, 0.4506, 0.4078, 0.4739, 0.3907, 0.4835, 0.4019, 0.5054, 0.2163, 0.5237, 0.2105, 0.5302, 0.2386, 0.5161, 0.243, 0.6412, 0.4223, 0.6266, 0.4348, 0.6096, 0.4115, 0.6208, 0.4019, 0.4882, 0.2247, 0.5054, 0.2163, 0.5161, 0.243, 0.5029, 0.2495, 0.6536, 0.4078, 0.6412, 0.4223, 0.6208, 0.4019, 0.6304, 0.3907, 0.4725, 0.2356, 0.4882, 0.2247, 0.5029, 0.2495, 0.4907, 0.258, 0.6637, 0.3916, 0.6536, 0.4078, 0.6304, 0.3907, 0.6382, 0.3782, 0.4587, 0.2488, 0.4725, 0.2356, 0.4907, 0.258, 0.4801, 0.2681, 0.6713, 0.374, 0.6637, 0.3916, 0.6382, 0.3782, 0.644, 0.3647, 0.447, 0.2639, 0.4587, 0.2488, 0.4801, 0.2681, 0.471, 0.2798, 0.6761, 0.3555, 0.6713, 0.374, 0.644, 0.3647, 0.6477, 0.3504, 0.7381, 0.2046, 0.7239, 0.2009, 0.732, 0.1775, 0.7423, 0.1801, 0.6872, 0.05579, 0.698, 0.04577, 0.7134, 0.06534, 0.7055, 0.07258, 0.7528, 0.02673, 0.7675, 0.02787, 0.7636, 0.05241, 0.753, 0.05158, 0.7528, 0.2059, 0.7381, 0.2046, 0.7423, 0.1801, 0.753, 0.181, 0.6782, 0.06745, 0.6872, 0.05579, 0.7055, 0.07258, 0.699, 0.081, 0.7381, 0.02801, 0.7528, 0.02673, 0.753, 0.05158, 0.7423, 0.05251, 0.7675, 0.2047, 0.7528, 0.2059, 0.753, 0.181, 0.7636, 0.1802, 0.6712, 0.08043, 0.6782, 0.06745, 0.699, 0.081, 0.694, 0.09038, 0.7239, 0.03169, 0.7381, 0.02801, 0.7423, 0.05251, 0.732, 0.05517, 0.7819, 0.2012, 0.7675, 0.2047, 0.7636, 0.1802, 0.7739, 0.1777, 0.6664, 0.09439, 0.6712, 0.08043, 0.694, 0.09038, 0.6905, 0.1005, 0.7104, 0.03767, 0.7239, 0.03169, 0.732, 0.05517, 0.7223, 0.05948, 0.7954, 0.1954, 0.7819, 0.2012, 0.7739, 0.1777, 0.7837, 0.1734, 0.664, 0.1089, 0.6664, 0.09439, 0.6905, 0.1005, 0.6888, 0.111, 0.698, 0.04577, 0.7104, 0.03767, 0.7223, 0.05948, 0.7134, 0.06534, 0.8078, 0.1874, 0.7954, 0.1954, 0.7837, 0.1734, 0.7927, 0.1677, 0.664, 0.1237, 0.664, 0.1089, 0.6888, 0.111, 0.6888, 0.1216, 0.8399, 0.09355, 0.8425, 0.1081, 0.8177, 0.1104, 0.8159, 0.09987, 0.6664, 0.1382, 0.664, 0.1237, 0.6888, 0.1216, 0.6905, 0.1322, 0.835, 0.07964, 0.8399, 0.09355, 0.8159, 0.09987, 0.8123, 0.08982, 0.6712, 0.1522, 0.6664, 0.1382, 0.6905, 0.1322, 0.694, 0.1422, 0.8279, 0.06673, 0.835, 0.07964, 0.8123, 0.08982, 0.8072, 0.08048, 0.6782, 0.1652, 0.6712, 0.1522, 0.694, 0.1422, 0.699, 0.1516, 0.8187, 0.05516, 0.8279, 0.06673, 0.8072, 0.08048, 0.8006, 0.07212, 0.6872, 0.1768, 0.6782, 0.1652, 0.699, 0.1516, 0.7055, 0.16, 0.8078, 0.04524, 0.8187, 0.05516, 0.8006, 0.07212, 0.7927, 0.06496, 0.698, 0.1869, 0.6872, 0.1768, 0.7055, 0.16, 0.7134, 0.1673, 0.7954, 0.03726, 0.8078, 0.04524, 0.7927, 0.06496, 0.7837, 0.05919, 0.7104, 0.195, 0.698, 0.1869, 0.7134, 0.1673, 0.7223, 0.1731, 0.7819, 0.03141, 0.7954, 0.03726, 0.7837, 0.05919, 0.7739, 0.05497, 0.7239, 0.2009, 0.7104, 0.195, 0.7223, 0.1731, 0.732, 0.1775, 0.7675, 0.02787, 0.7819, 0.03141, 0.7739, 0.05497, 0.7636, 0.05241, 0.5383, 0.5603, 0.5475, 0.5656, 0.5407, 0.578, 0.531, 0.5724, 0.6696, 0.5996, 0.6802, 0.5998, 0.6802, 0.614, 0.669, 0.6137, 0.7227, 0.5965, 0.7332, 0.5947, 0.7359, 0.6085, 0.7249, 0.6105, 0.5293, 0.5546, 0.5383, 0.5603, 0.531, 0.5724, 0.5215, 0.5664, 0.659, 0.599, 0.6696, 0.5996, 0.669, 0.6137, 0.6579, 0.6131, 0.7122, 0.598, 0.7227, 0.5965, 0.7249, 0.6105, 0.7138, 0.612, 0.5205, 0.5486, 0.5293, 0.5546, 0.5215, 0.5664, 0.5122, 0.56, 0.6483, 0.598, 0.659, 0.599, 0.6579, 0.6131, 0.6467, 0.612, 0.8312, 0.5546, 0.84, 0.5486, 0.8482, 0.56, 0.839, 0.5664, 0.6378, 0.5965, 0.6483, 0.598, 0.6467, 0.612, 0.6356, 0.6105, 0.8222, 0.5603, 0.8312, 0.5546, 0.839, 0.5664, 0.8295, 0.5724, 0.6273, 0.5947, 0.6378, 0.5965, 0.6356, 0.6105, 0.6246, 0.6085, 0.813, 0.5656, 0.8222, 0.5603, 0.8295, 0.5724, 0.8198, 0.578, 0.6169, 0.5924, 0.6273, 0.5947, 0.6246, 0.6085, 0.6136, 0.6062, 0.8036, 0.5706, 0.813, 0.5656, 0.8198, 0.578, 0.8099, 0.5832, 0.6066, 0.5898, 0.6169, 0.5924, 0.6136, 0.6062, 0.6028, 0.6034, 0.794, 0.5752, 0.8036, 0.5706, 0.8099, 0.5832, 0.7998, 0.588, 0.5963, 0.5867, 0.6066, 0.5898, 0.6028, 0.6034, 0.592, 0.6002, 0.7842, 0.5794, 0.794, 0.5752, 0.7998, 0.588, 0.7895, 0.5925, 0.5863, 0.5833, 0.5963, 0.5867, 0.592, 0.6002, 0.5814, 0.5965, 0.7742, 0.5833, 0.7842, 0.5794, 0.7895, 0.5925, 0.7791, 0.5965, 0.5763, 0.5794, 0.5863, 0.5833, 0.5814, 0.5965, 0.571, 0.5925, 0.7642, 0.5867, 0.7742, 0.5833, 0.7791, 0.5965, 0.7685, 0.6002, 0.5665, 0.5752, 0.5763, 0.5794, 0.571, 0.5925, 0.5607, 0.588, 0.7015, 0.599, 0.7122, 0.598, 0.7138, 0.612, 0.7026, 0.6131, 0.7539, 0.5898, 0.7642, 0.5867, 0.7685, 0.6002, 0.7577, 0.6034, 0.5569, 0.5706, 0.5665, 0.5752, 0.5607, 0.588, 0.5506, 0.5832, 0.6909, 0.5996, 0.7015, 0.599, 0.7026, 0.6131, 0.6915, 0.6137, 0.7436, 0.5924, 0.7539, 0.5898, 0.7577, 0.6034, 0.7469, 0.6062, 0.5475, 0.5656, 0.5569, 0.5706, 0.5506, 0.5832, 0.5407, 0.578, 0.6802, 0.5998, 0.6909, 0.5996, 0.6915, 0.6137, 0.6802, 0.614, 0.7332, 0.5947, 0.7436, 0.5924, 0.7469, 0.6062, 0.7359, 0.6085, 0.441, 0.568, 0.4298, 0.568, 0.4278, 0.5486, 0.4429, 0.5486, 0.3991, 0.6691, 0.4084, 0.6753, 0.3992, 0.6926, 0.3867, 0.6842, 0.452, 0.5702, 0.441, 0.568, 0.4429, 0.5486, 0.4576, 0.5515, 0.3912, 0.6612, 0.3991, 0.6691, 0.3867, 0.6842, 0.3761, 0.6736, 0.4623, 0.5745, 0.452, 0.5702, 0.4576, 0.5515, 0.4715, 0.5572, 0.3849, 0.6519, 0.3912, 0.6612, 0.3761, 0.6736, 0.3677, 0.6611, 0.4716, 0.5807, 0.4623, 0.5745, 0.4715, 0.5572, 0.484, 0.5656, 0.3807, 0.6415, 0.3849, 0.6519, 0.3677, 0.6611, 0.3619, 0.6472, 0.4795, 0.5886, 0.4716, 0.5807, 0.484, 0.5656, 0.4947, 0.5762, 0.3785, 0.6305, 0.3807, 0.6415, 0.3619, 0.6472, 0.359, 0.6324, 0.4858, 0.598, 0.4795, 0.5886, 0.4947, 0.5762, 0.503, 0.5887, 0.3785, 0.6193, 0.3785, 0.6305, 0.359, 0.6324, 0.359, 0.6174, 0.4901, 0.6083, 0.4858, 0.598, 0.503, 0.5887, 0.5088, 0.6026, 0.3807, 0.6083, 0.3785, 0.6193, 0.359, 0.6174, 0.3619, 0.6026, 0.4922, 0.6193, 0.4901, 0.6083, 0.5088, 0.6026, 0.5117, 0.6174, 0.3849, 0.598, 0.3807, 0.6083, 0.3619, 0.6026, 0.3677, 0.5887, 0.4623, 0.6753, 0.4716, 0.6691, 0.484, 0.6842, 0.4715, 0.6926, 0.4922, 0.6305, 0.4922, 0.6193, 0.5117, 0.6174, 0.5117, 0.6324, 0.3912, 0.5886, 0.3849, 0.598, 0.3677, 0.5887, 0.3761, 0.5762, 0.452, 0.6796, 0.4623, 0.6753, 0.4715, 0.6926, 0.4576, 0.6983, 0.4901, 0.6415, 0.4922, 0.6305, 0.5117, 0.6324, 0.5088, 0.6472, 0.3991, 0.5807, 0.3912, 0.5886, 0.3761, 0.5762, 0.3867, 0.5656, 0.441, 0.6818, 0.452, 0.6796, 0.4576, 0.6983, 0.4429, 0.7013, 0.4858, 0.6519, 0.4901, 0.6415, 0.5088, 0.6472, 0.503, 0.6611, 0.4084, 0.5745, 0.3991, 0.5807, 0.3867, 0.5656, 0.3992, 0.5572, 0.4298, 0.6818, 0.441, 0.6818, 0.4429, 0.7013, 0.4278, 0.7013, 0.4795, 0.6612, 0.4858, 0.6519, 0.503, 0.6611, 0.4947, 0.6736, 0.4188, 0.5702, 0.4084, 0.5745, 0.3992, 0.5572, 0.4131, 0.5515, 0.4188, 0.6796, 0.4298, 0.6818, 0.4278, 0.7013, 0.4131, 0.6983, 0.4716, 0.6691, 0.4795, 0.6612, 0.4947, 0.6736, 0.484, 0.6842, 0.4298, 0.568, 0.4188, 0.5702, 0.4131, 0.5515, 0.4278, 0.5486, 0.4084, 0.6753, 0.4188, 0.6796, 0.4131, 0.6983, 0.3992, 0.6926, 0.7801, 0.7019, 0.7952, 0.7019, 0.7952, 0.7105, 0.7801, 0.7104, 0.4944, 0.7018, 0.5094, 0.7018, 0.5094, 0.7104, 0.4944, 0.7104, 0.7651, 0.7019, 0.7801, 0.7019, 0.7801, 0.7104, 0.7651, 0.7104, 0.4793, 0.7018, 0.4944, 0.7018, 0.4944, 0.7104, 0.4793, 0.7103, 0.75, 0.7019, 0.7651, 0.7019, 0.7651, 0.7104, 0.75, 0.7104, 0.4643, 0.7018, 0.4793, 0.7018, 0.4793, 0.7103, 0.4643, 0.7103, 0.735, 0.7019, 0.75, 0.7019, 0.75, 0.7104, 0.735, 0.7104, 0.4492, 0.7018, 0.4643, 0.7018, 0.4643, 0.7103, 0.4492, 0.7103, 0.72, 0.7019, 0.735, 0.7019, 0.735, 0.7104, 0.72, 0.7104, 0.4342, 0.7018, 0.4492, 0.7018, 0.4492, 0.7103, 0.4342, 0.7103, 0.6297, 0.7019, 0.6448, 0.7019, 0.6448, 0.7104, 0.6297, 0.7104, 0.7049, 0.7019, 0.72, 0.7019, 0.72, 0.7104, 0.7049, 0.7104, 0.4192, 0.7018, 0.4342, 0.7018, 0.4342, 0.7103, 0.4192, 0.7103, 0.6147, 0.7019, 0.6297, 0.7019, 0.6297, 0.7104, 0.6147, 0.7104, 0.6899, 0.7019, 0.7049, 0.7019, 0.7049, 0.7104, 0.6899, 0.7104, 0.4041, 0.7018, 0.4192, 0.7018, 0.4192, 0.7103, 0.4041, 0.7103, 0.5996, 0.7019, 0.6147, 0.7019, 0.6147, 0.7104, 0.5996, 0.7104, 0.6748, 0.7019, 0.6899, 0.7019, 0.6899, 0.7104, 0.6748, 0.7104, 0.3891, 0.7018, 0.4041, 0.7018, 0.4041, 0.7103, 0.3891, 0.7103, 0.5846, 0.7019, 0.5996, 0.7019, 0.5996, 0.7104, 0.5846, 0.7104, 0.6598, 0.7019, 0.6748, 0.7019, 0.6748, 0.7104, 0.6598, 0.7104, 0.3741, 0.7018, 0.3891, 0.7018, 0.3891, 0.7103, 0.374, 0.7103, 0.5696, 0.7019, 0.5846, 0.7019, 0.5846, 0.7104, 0.5696, 0.7104, 0.6448, 0.7019, 0.6598, 0.7019, 0.6598, 0.7104, 0.6448, 0.7104, 0.359, 0.7018, 0.3741, 0.7018, 0.374, 0.7103, 0.359, 0.7103, 0.5545, 0.7019, 0.5696, 0.7019, 0.5696, 0.7104, 0.5545, 0.7104, 0.8252, 0.702, 0.8403, 0.702, 0.8403, 0.7105, 0.8252, 0.7105, 0.5395, 0.7019, 0.5545, 0.7019, 0.5545, 0.7104, 0.5395, 0.7104, 0.8102, 0.7019, 0.8252, 0.702, 0.8252, 0.7105, 0.8102, 0.7105, 0.5244, 0.7018, 0.5395, 0.7019, 0.5395, 0.7104, 0.5244, 0.7104, 0.7952, 0.7019, 0.8102, 0.7019, 0.8102, 0.7105, 0.7952, 0.7105, 0.5094, 0.7018, 0.5244, 0.7018, 0.5244, 0.7104, 0.5094, 0.7104])
me_circle.materials.append(mat_material_001)
me_circle.use_remesh_preserve_volume = False
me_circle.use_remesh_preserve_attributes = False
me_circle.use_mirror_vertex_groups = False
me_circle.update()

# ---- objects
ob_hemi = bpy.data.objects.new('Hemi', light_hemi)
ob_camera = bpy.data.objects.new('Camera', cam_camera_001)
ob_circle = bpy.data.objects.new('Circle', me_circle)

# ---- transforms, parenting, visibility, modifiers, constraints
ob_hemi.location = (-7.788, 2.988, 2.363)
ob_hemi.lineart.crease_threshold = 0.0
ob_camera.location = (-7.162, -10.75, 2.719)
ob_camera.rotation_euler = (1.419, 0.01727, -0.6045)
ob_camera.lineart.crease_threshold = 0.0
ob_circle.location = (0.0, 0.0, 0.0)
ob_circle.lineart.crease_threshold = 0.0
_m = ob_circle.modifiers.new('Solidify', 'SOLIDIFY')
_m.thickness = 0.083
_m.offset = 1.0
_m.nonmanifold_thickness_mode = 'FIXED'
_m.nonmanifold_merge_threshold = 0.0003

# ---- collection membership
col_collection_1.objects.link(ob_hemi)
col_collection_1.objects.link(ob_camera)
col_collection_1.objects.link(ob_circle)

# ---- scene / render settings (as saved in the file)
scene.camera = ob_camera
scene.frame_start = 1; scene.frame_end = 250; scene.frame_set(0)
scene.render.engine = 'BLENDER_EEVEE_NEXT'
scene.render.resolution_percentage = 50
scene.render.dither_intensity = 0.0
scene.cycles.use_denoising = False
scene.cycles.samples = 128
scene.cycles.sampling_pattern = 'TABULATED_SOBOL'
scene.cycles.use_adaptive_sampling = False
scene.cycles.use_light_tree = False
scene.cycles.blur_glossy = 0.0
scene.cycles.sample_clamp_indirect = 0.0
scene.view_settings.view_transform = 'Standard'
bpy.context.view_layer.update()
